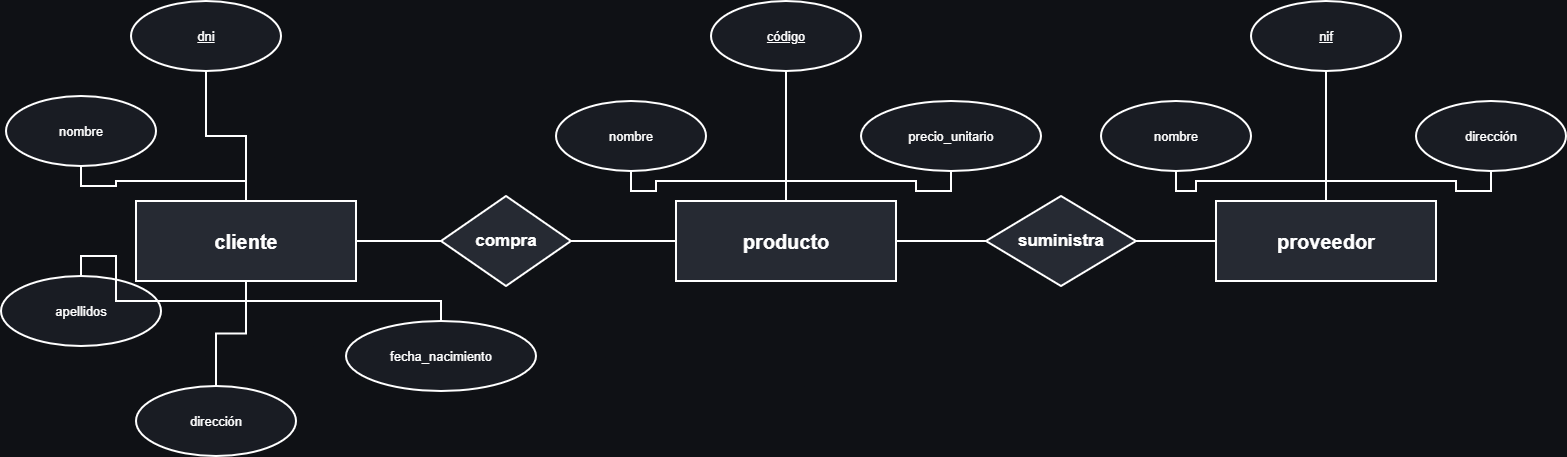

The diagram above was exported from draw.io. Its source (the exported page's mxGraphModel, read from the mxfile embedded in the PNG):
<mxGraphModel dx="1658" dy="938" grid="1" gridSize="10" guides="1" tooltips="1" connect="1" arrows="1" fold="1" page="1" pageScale="1" pageWidth="1600" pageHeight="900" background="#0F1115" math="0" shadow="0">
  <root>
    <mxCell id="0" />
    <mxCell id="1" parent="0" />
    <mxCell id="10" parent="1" style="rounded=0;whiteSpace=wrap;html=1;fillColor=#262A33;strokeColor=#FFFFFF;fontColor=#FFFFFF;fontSize=20;fontStyle=1;strokeWidth=2;" value="cliente" vertex="1">
      <mxGeometry height="80" width="220" x="150" y="350" as="geometry" />
    </mxCell>
    <mxCell id="20" parent="1" style="rounded=0;whiteSpace=wrap;html=1;fillColor=#262A33;strokeColor=#FFFFFF;fontColor=#FFFFFF;fontSize=20;fontStyle=1;strokeWidth=2;" value="producto" vertex="1">
      <mxGeometry height="80" width="220" x="690" y="350" as="geometry" />
    </mxCell>
    <mxCell id="30" parent="1" style="rounded=0;whiteSpace=wrap;html=1;fillColor=#262A33;strokeColor=#FFFFFF;fontColor=#FFFFFF;fontSize=20;fontStyle=1;strokeWidth=2;" value="proveedor" vertex="1">
      <mxGeometry height="80" width="220" x="1230" y="350" as="geometry" />
    </mxCell>
    <mxCell id="11" parent="1" style="ellipse;whiteSpace=wrap;html=1;aspect=fixed;fillColor=#191C23;strokeColor=#FFFFFF;fontColor=#FFFFFF;fontSize=13;strokeWidth=2;" value="&lt;u&gt;dni&lt;/u&gt;" vertex="1">
      <mxGeometry height="70" width="150" x="145" y="150" as="geometry" />
    </mxCell>
    <mxCell id="e11" edge="1" parent="1" source="10" style="edgeStyle=orthogonalEdgeStyle;rounded=0;orthogonalLoop=1;jettySize=auto;html=1;endArrow=none;startArrow=none;strokeColor=#FFFFFF;strokeWidth=2;" target="11" value="">
      <mxGeometry relative="1" as="geometry" />
    </mxCell>
    <mxCell id="12" parent="1" style="ellipse;whiteSpace=wrap;html=1;aspect=fixed;fillColor=#191C23;strokeColor=#FFFFFF;fontColor=#FFFFFF;fontSize=13;strokeWidth=2;" value="nombre" vertex="1">
      <mxGeometry height="70" width="150" x="20" y="245" as="geometry" />
    </mxCell>
    <mxCell id="e12" edge="1" parent="1" source="10" style="edgeStyle=orthogonalEdgeStyle;rounded=0;orthogonalLoop=1;jettySize=auto;html=1;endArrow=none;startArrow=none;strokeColor=#FFFFFF;strokeWidth=2;" target="12" value="">
      <mxGeometry relative="1" as="geometry" />
    </mxCell>
    <mxCell id="13" parent="1" style="ellipse;whiteSpace=wrap;html=1;aspect=fixed;fillColor=#191C23;strokeColor=#FFFFFF;fontColor=#FFFFFF;fontSize=13;strokeWidth=2;" value="apellidos" vertex="1">
      <mxGeometry height="70" width="160" x="15" y="425" as="geometry" />
    </mxCell>
    <mxCell id="e13" edge="1" parent="1" source="10" style="edgeStyle=orthogonalEdgeStyle;rounded=0;orthogonalLoop=1;jettySize=auto;html=1;endArrow=none;startArrow=none;strokeColor=#FFFFFF;strokeWidth=2;" target="13" value="">
      <mxGeometry relative="1" as="geometry" />
    </mxCell>
    <mxCell id="14" parent="1" style="ellipse;whiteSpace=wrap;html=1;aspect=fixed;fillColor=#191C23;strokeColor=#FFFFFF;fontColor=#FFFFFF;fontSize=13;strokeWidth=2;" value="dirección" vertex="1">
      <mxGeometry height="70" width="160" x="150" y="535" as="geometry" />
    </mxCell>
    <mxCell id="e14" edge="1" parent="1" source="10" style="edgeStyle=orthogonalEdgeStyle;rounded=0;orthogonalLoop=1;jettySize=auto;html=1;endArrow=none;startArrow=none;strokeColor=#FFFFFF;strokeWidth=2;" target="14" value="">
      <mxGeometry relative="1" as="geometry" />
    </mxCell>
    <mxCell id="15" parent="1" style="ellipse;whiteSpace=wrap;html=1;aspect=fixed;fillColor=#191C23;strokeColor=#FFFFFF;fontColor=#FFFFFF;fontSize=13;strokeWidth=2;" value="fecha_nacimiento" vertex="1">
      <mxGeometry height="70" width="190" x="360" y="470" as="geometry" />
    </mxCell>
    <mxCell id="e15" edge="1" parent="1" source="10" style="edgeStyle=orthogonalEdgeStyle;rounded=0;orthogonalLoop=1;jettySize=auto;html=1;endArrow=none;startArrow=none;strokeColor=#FFFFFF;strokeWidth=2;" target="15" value="">
      <mxGeometry relative="1" as="geometry" />
    </mxCell>
    <mxCell id="21" parent="1" style="ellipse;whiteSpace=wrap;html=1;aspect=fixed;fillColor=#191C23;strokeColor=#FFFFFF;fontColor=#FFFFFF;fontSize=13;strokeWidth=2;" value="&lt;u&gt;código&lt;/u&gt;" vertex="1">
      <mxGeometry height="70" width="150" x="725" y="150" as="geometry" />
    </mxCell>
    <mxCell id="e21" edge="1" parent="1" source="20" style="edgeStyle=orthogonalEdgeStyle;rounded=0;orthogonalLoop=1;jettySize=auto;html=1;endArrow=none;startArrow=none;strokeColor=#FFFFFF;strokeWidth=2;" target="21" value="">
      <mxGeometry relative="1" as="geometry" />
    </mxCell>
    <mxCell id="22" parent="1" style="ellipse;whiteSpace=wrap;html=1;aspect=fixed;fillColor=#191C23;strokeColor=#FFFFFF;fontColor=#FFFFFF;fontSize=13;strokeWidth=2;" value="nombre" vertex="1">
      <mxGeometry height="70" width="150" x="570" y="250" as="geometry" />
    </mxCell>
    <mxCell id="e22" edge="1" parent="1" source="20" style="edgeStyle=orthogonalEdgeStyle;rounded=0;orthogonalLoop=1;jettySize=auto;html=1;endArrow=none;startArrow=none;strokeColor=#FFFFFF;strokeWidth=2;" target="22" value="">
      <mxGeometry relative="1" as="geometry" />
    </mxCell>
    <mxCell id="23" parent="1" style="ellipse;whiteSpace=wrap;html=1;aspect=fixed;fillColor=#191C23;strokeColor=#FFFFFF;fontColor=#FFFFFF;fontSize=13;strokeWidth=2;" value="precio_unitario" vertex="1">
      <mxGeometry height="70" width="180" x="875" y="250" as="geometry" />
    </mxCell>
    <mxCell id="e23" edge="1" parent="1" source="20" style="edgeStyle=orthogonalEdgeStyle;rounded=0;orthogonalLoop=1;jettySize=auto;html=1;endArrow=none;startArrow=none;strokeColor=#FFFFFF;strokeWidth=2;" target="23" value="">
      <mxGeometry relative="1" as="geometry" />
    </mxCell>
    <mxCell id="31" parent="1" style="ellipse;whiteSpace=wrap;html=1;aspect=fixed;fillColor=#191C23;strokeColor=#FFFFFF;fontColor=#FFFFFF;fontSize=13;strokeWidth=2;" value="&lt;u&gt;nif&lt;/u&gt;" vertex="1">
      <mxGeometry height="70" width="150" x="1265" y="150" as="geometry" />
    </mxCell>
    <mxCell id="e31" edge="1" parent="1" source="30" style="edgeStyle=orthogonalEdgeStyle;rounded=0;orthogonalLoop=1;jettySize=auto;html=1;endArrow=none;startArrow=none;strokeColor=#FFFFFF;strokeWidth=2;" target="31" value="">
      <mxGeometry relative="1" as="geometry" />
    </mxCell>
    <mxCell id="32" parent="1" style="ellipse;whiteSpace=wrap;html=1;aspect=fixed;fillColor=#191C23;strokeColor=#FFFFFF;fontColor=#FFFFFF;fontSize=13;strokeWidth=2;" value="nombre" vertex="1">
      <mxGeometry height="70" width="150" x="1115" y="250" as="geometry" />
    </mxCell>
    <mxCell id="e32" edge="1" parent="1" source="30" style="edgeStyle=orthogonalEdgeStyle;rounded=0;orthogonalLoop=1;jettySize=auto;html=1;endArrow=none;startArrow=none;strokeColor=#FFFFFF;strokeWidth=2;" target="32" value="">
      <mxGeometry relative="1" as="geometry" />
    </mxCell>
    <mxCell id="33" parent="1" style="ellipse;whiteSpace=wrap;html=1;aspect=fixed;fillColor=#191C23;strokeColor=#FFFFFF;fontColor=#FFFFFF;fontSize=13;strokeWidth=2;" value="dirección" vertex="1">
      <mxGeometry height="70" width="150" x="1430" y="250" as="geometry" />
    </mxCell>
    <mxCell id="e33" edge="1" parent="1" source="30" style="edgeStyle=orthogonalEdgeStyle;rounded=0;orthogonalLoop=1;jettySize=auto;html=1;endArrow=none;startArrow=none;strokeColor=#FFFFFF;strokeWidth=2;" target="33" value="">
      <mxGeometry relative="1" as="geometry" />
    </mxCell>
    <mxCell id="40" parent="1" style="rhombus;whiteSpace=wrap;html=1;fillColor=#262A33;strokeColor=#FFFFFF;fontColor=#FFFFFF;fontSize=17;fontStyle=1;strokeWidth=2;" value="compra" vertex="1">
      <mxGeometry height="90" width="130" x="455" y="345" as="geometry" />
    </mxCell>
    <mxCell id="50" parent="1" style="rhombus;whiteSpace=wrap;html=1;fillColor=#262A33;strokeColor=#FFFFFF;fontColor=#FFFFFF;fontSize=17;fontStyle=1;strokeWidth=2;" value="suministra" vertex="1">
      <mxGeometry height="90" width="150" x="1000" y="345" as="geometry" />
    </mxCell>
    <mxCell id="e40a" edge="1" parent="1" source="10" style="edgeStyle=orthogonalEdgeStyle;rounded=0;orthogonalLoop=1;jettySize=auto;html=1;endArrow=none;startArrow=none;strokeColor=#FFFFFF;strokeWidth=2;" target="40" value="">
      <mxGeometry relative="1" as="geometry" />
    </mxCell>
    <mxCell id="e40b" edge="1" parent="1" source="40" style="edgeStyle=orthogonalEdgeStyle;rounded=0;orthogonalLoop=1;jettySize=auto;html=1;endArrow=none;startArrow=none;strokeColor=#FFFFFF;strokeWidth=2;" target="20" value="">
      <mxGeometry relative="1" as="geometry" />
    </mxCell>
    <mxCell id="e50a" edge="1" parent="1" source="20" style="edgeStyle=orthogonalEdgeStyle;rounded=0;orthogonalLoop=1;jettySize=auto;html=1;endArrow=none;startArrow=none;strokeColor=#FFFFFF;strokeWidth=2;" target="50" value="">
      <mxGeometry relative="1" as="geometry" />
    </mxCell>
    <mxCell id="e50b" edge="1" parent="1" source="50" style="edgeStyle=orthogonalEdgeStyle;rounded=0;orthogonalLoop=1;jettySize=auto;html=1;endArrow=none;startArrow=none;strokeColor=#FFFFFF;strokeWidth=2;" target="30" value="">
      <mxGeometry relative="1" as="geometry" />
    </mxCell>
  </root>
</mxGraphModel>